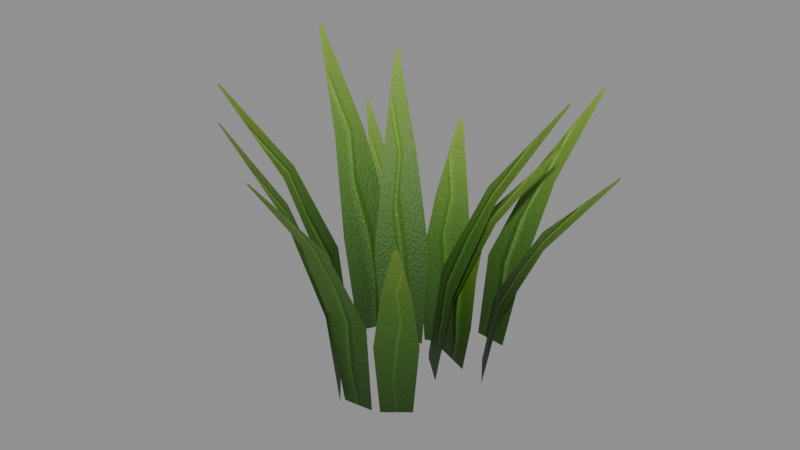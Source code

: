 # Source: tuft_mid.blend  (saved by Blender 5.2.45; exported with 4.5.12 LTS)
import bpy
from mathutils import Matrix  # noqa: F401  (used for matrix-valued properties, if any)

bpy.ops.wm.read_factory_settings(use_empty=True)
scene = bpy.context.scene
scene.name = 'Scene'

# ---- collections
col_ke_tuft_mid = bpy.data.collections.new('KE_tuft_mid'); scene.collection.children.link(col_ke_tuft_mid)

# ---- images (referenced by path relative to the original .blend; pixels are not part of the script)
import os
ASSET_DIR = os.environ.get("B2B_ASSET_DIR", "")  # directory of the original .blend (textures are referenced by path, not embedded)
HERE = os.path.dirname(os.path.abspath(__file__))  # packed textures are extracted next to this script under _unpacked/

def load_image(name, relpath, width, height, colorspace="sRGB"):
    """Load a texture the original file referenced (path relative to the .blend, or extracted next to this script)."""
    p = next((c for c in (os.path.join(HERE, relpath), os.path.join(ASSET_DIR, relpath)) if relpath and os.path.exists(c)), "")
    if p:
        img = bpy.data.images.load(p, check_existing=True)
        img.name = name
    else:  # same state as the original file: an image datablock whose file is absent (Cycles renders it pink)
        img = bpy.data.images.new(name, width, height)
        img.source = "FILE"
        img.filepath = "//" + (relpath or name)
    img.colorspace_settings.name = colorspace
    return img
img_blade_png = load_image('blade.png', '_unpacked/blade.55e97945.png', 64, 256, 'sRGB')
img_blade_n_png = load_image('blade_n.png', '_unpacked/blade_n.d3ad3f77.png', 64, 256, 'Non-Color')

# ---- materials (node trees are filled in below, after node groups)
mat_blade_mat = bpy.data.materials.new('blade_mat')

# ---- material node trees
mat_blade_mat.use_nodes = True; mat_blade_mat.node_tree.nodes.clear()
_N = mat_blade_mat.node_tree.nodes; _L = mat_blade_mat.node_tree.links
n0 = _N.new('ShaderNodeBsdfPrincipled'); n0.name = 'Principled BSDF'; n0.location = (-200, 100)
n0.inputs[2].default_value = 0.55
n0.inputs[10].default_value = 0.005
n0.inputs[13].default_value = 0.3
n1 = _N.new('ShaderNodeOutputMaterial'); n1.name = 'Material Output'; n1.location = (200, 100)
n2 = _N.new('ShaderNodeTexImage'); n2.name = 'Image Texture'; n2.location = (0, 0)
n2.image = img_blade_png
n3 = _N.new('ShaderNodeTexImage'); n3.name = 'Image Texture.001'; n3.location = (0, 0)
n3.image = img_blade_n_png
n4 = _N.new('ShaderNodeNormalMap'); n4.name = 'Normal Map'; n4.location = (0, 0)
n4.width = 160
_L.new(n0.outputs[0], n1.inputs[0])
_L.new(n2.outputs[0], n0.inputs[0])
_L.new(n3.outputs[0], n4.inputs[1])
_L.new(n4.outputs[0], n0.inputs[5])
n1.is_active_output = True

# ---- meshes
me_tuft_mid = bpy.data.meshes.new('tuft_mid')
me_tuft_mid.from_pydata([(-0.02803, 0.06152, 0.0), (0.01767, 0.08015, 0.0), (-0.03884, 0.06473, 0.1021), (0.02316, 0.09001, 0.1021), (-0.0348, 0.08925, 0.1971), (0.003121, 0.1047, 0.1971), (-0.03163, 0.1287, 0.2851), (-0.02671, 0.1307, 0.2851), (-0.003533, 0.03894, 0.0), (0.02676, 0.01753, 0.0), (0.0012, 0.0571, 0.09955), (0.04229, 0.02806, 0.09955), (0.03958, 0.09448, 0.1922), (0.06472, 0.07672, 0.1922), (0.1012, 0.1585, 0.2781), (0.1045, 0.1562, 0.2781), (-0.1086, 0.02246, 0.0), (-0.08536, 0.06491, 0.0), (-0.1318, 0.02534, 0.1267), (-0.1003, 0.08293, 0.1267), (-0.183, 0.06786, 0.2447), (-0.1637, 0.1031, 0.2447), (-0.2701, 0.1354, 0.3539), (-0.2676, 0.14, 0.3539), (-0.06237, 0.01852, 0.0), (-0.02505, 0.05231, 0.0), (-0.08116, 0.02589, 0.1216), (-0.03052, 0.07174, 0.1216), (-0.1077, 0.07499, 0.2348), (-0.07675, 0.103, 0.2348), (-0.1549, 0.1542, 0.3396), (-0.1509, 0.1578, 0.3396), (-0.06854, 0.1067, 0.0), (-0.03525, 0.1207, 0.0), (-0.07939, 0.1158, 0.06905), (-0.03423, 0.1349, 0.06905), (-0.08538, 0.1545, 0.1333), (-0.05775, 0.1662, 0.1333), (-0.09795, 0.2179, 0.1929), (-0.09437, 0.2194, 0.1929), (0.01528, 0.1193, 0.0), (0.05749, 0.1141, 0.0), (0.01048, 0.1424, 0.1051), (0.06774, 0.1354, 0.1051), (0.02978, 0.2076, 0.2029), (0.06481, 0.2033, 0.2029), (0.05867, 0.3167, 0.2934), (0.06321, 0.3161, 0.2934), (-0.08906, -0.03137, 0.0), (-0.1101, 0.01054, 0.0), (-0.09995, -0.04622, 0.1217), (-0.1286, 0.01064, 0.1217), (-0.1495, -0.0573, 0.2349), (-0.167, -0.02252, 0.2349), (-0.2303, -0.07904, 0.3398), (-0.2326, -0.07453, 0.3398), (0.0587, -0.06831, 0.0), (0.02904, -0.09284, 0.0), (0.07116, -0.0726, 0.09691), (0.03092, -0.1059, 0.09691), (0.08485, -0.105, 0.1871), (0.06023, -0.1254, 0.1871), (0.11, -0.1572, 0.2707), (0.1068, -0.1599, 0.2707), (0.001474, 0.03243, 0.0), (0.03972, -0.002221, 0.0), (0.005983, 0.05112, 0.122), (0.05787, 0.004106, 0.122), (0.05005, 0.07951, 0.2357), (0.08179, 0.05075, 0.2357), (0.1205, 0.1295, 0.3409), (0.1246, 0.1258, 0.3409), (-0.1075, 0.06939, 0.0), (-0.08506, 0.1002, 0.0), (-0.1257, 0.07425, 0.08916), (-0.09525, 0.116, 0.08916), (-0.1623, 0.1134, 0.1722), (-0.1437, 0.1389, 0.1722), (-0.2252, 0.1762, 0.249), (-0.2228, 0.1795, 0.249), (0.002248, 0.05854, 0.0), (0.04999, 0.03904, 0.0), (-0.004519, 0.06629, 0.0632), (0.06024, 0.03984, 0.0632), (0.01329, 0.07398, 0.122), (0.05291, 0.0578, 0.122), (0.03927, 0.08832, 0.1765), (0.0444, 0.08623, 0.1765), (0.05531, 0.07302, 0.0), (0.08626, 0.02904, 0.0), (0.06304, 0.09019, 0.09565), (0.105, 0.03052, 0.09565), (0.1109, 0.1066, 0.1847), (0.1366, 0.07007, 0.1847), (0.1884, 0.1373, 0.2672), (0.1917, 0.1326, 0.2672), (0.01946, -0.09622, 0.0), (-0.01897, -0.1008, 0.0), (0.02855, -0.114, 0.1265), (-0.02359, -0.1202, 0.1265), (0.02513, -0.1709, 0.2443), (-0.006766, -0.1747, 0.2443), (0.02242, -0.2654, 0.3534), (0.01829, -0.2659, 0.3534), (-0.01936, -0.1087, 0.0), (-0.05305, -0.071, 0.0), (-0.02332, -0.1243, 0.124), (-0.06903, -0.0732, 0.124), (-0.06212, -0.1411, 0.2395), (-0.09007, -0.1099, 0.2395), (-0.1241, -0.1721, 0.3464), (-0.1278, -0.1681, 0.3464)], [], [(0, 1, 3, 2), (2, 3, 5, 4), (4, 5, 7, 6), (8, 9, 11, 10), (10, 11, 13, 12), (12, 13, 15, 14), (16, 17, 19, 18), (18, 19, 21, 20), (20, 21, 23, 22), (24, 25, 27, 26), (26, 27, 29, 28), (28, 29, 31, 30), (32, 33, 35, 34), (34, 35, 37, 36), (36, 37, 39, 38), (40, 41, 43, 42), (42, 43, 45, 44), (44, 45, 47, 46), (48, 49, 51, 50), (50, 51, 53, 52), (52, 53, 55, 54), (56, 57, 59, 58), (58, 59, 61, 60), (60, 61, 63, 62), (64, 65, 67, 66), (66, 67, 69, 68), (68, 69, 71, 70), (72, 73, 75, 74), (74, 75, 77, 76), (76, 77, 79, 78), (80, 81, 83, 82), (82, 83, 85, 84), (84, 85, 87, 86), (88, 89, 91, 90), (90, 91, 93, 92), (92, 93, 95, 94), (96, 97, 99, 98), (98, 99, 101, 100), (100, 101, 103, 102), (104, 105, 107, 106), (106, 107, 109, 108), (108, 109, 111, 110)])
me_tuft_mid.polygons.foreach_set('use_smooth', [True] * 42)
_uv = me_tuft_mid.uv_layers.new(name='UVMap')
_uv.uv.foreach_set('vector', [1.0, 0.0, 0.0, 0.0, 0.0, 0.3333, 1.0, 0.3333, 1.0, 0.3333, 0.0, 0.3333, 0.0, 0.6667, 1.0, 0.6667, 1.0, 0.6667, 0.0, 0.6667, 0.0, 1.0, 1.0, 1.0, 1.0, 0.0, 0.0, 0.0, 0.0, 0.3333, 1.0, 0.3333, 1.0, 0.3333, 0.0, 0.3333, 0.0, 0.6667, 1.0, 0.6667, 1.0, 0.6667, 0.0, 0.6667, 0.0, 1.0, 1.0, 1.0, 1.0, 0.0, 0.0, 0.0, 0.0, 0.3333, 1.0, 0.3333, 1.0, 0.3333, 0.0, 0.3333, 0.0, 0.6667, 1.0, 0.6667, 1.0, 0.6667, 0.0, 0.6667, 0.0, 1.0, 1.0, 1.0, 1.0, 0.0, 0.0, 0.0, 0.0, 0.3333, 1.0, 0.3333, 1.0, 0.3333, 0.0, 0.3333, 0.0, 0.6667, 1.0, 0.6667, 1.0, 0.6667, 0.0, 0.6667, 0.0, 1.0, 1.0, 1.0, 1.0, 0.0, 0.0, 0.0, 0.0, 0.3333, 1.0, 0.3333, 1.0, 0.3333, 0.0, 0.3333, 0.0, 0.6667, 1.0, 0.6667, 1.0, 0.6667, 0.0, 0.6667, 0.0, 1.0, 1.0, 1.0, 1.0, 0.0, 0.0, 0.0, 0.0, 0.3333, 1.0, 0.3333, 1.0, 0.3333, 0.0, 0.3333, 0.0, 0.6667, 1.0, 0.6667, 1.0, 0.6667, 0.0, 0.6667, 0.0, 1.0, 1.0, 1.0, 1.0, 0.0, 0.0, 0.0, 0.0, 0.3333, 1.0, 0.3333, 1.0, 0.3333, 0.0, 0.3333, 0.0, 0.6667, 1.0, 0.6667, 1.0, 0.6667, 0.0, 0.6667, 0.0, 1.0, 1.0, 1.0, 1.0, 0.0, 0.0, 0.0, 0.0, 0.3333, 1.0, 0.3333, 1.0, 0.3333, 0.0, 0.3333, 0.0, 0.6667, 1.0, 0.6667, 1.0, 0.6667, 0.0, 0.6667, 0.0, 1.0, 1.0, 1.0, 1.0, 0.0, 0.0, 0.0, 0.0, 0.3333, 1.0, 0.3333, 1.0, 0.3333, 0.0, 0.3333, 0.0, 0.6667, 1.0, 0.6667, 1.0, 0.6667, 0.0, 0.6667, 0.0, 1.0, 1.0, 1.0, 1.0, 0.0, 0.0, 0.0, 0.0, 0.3333, 1.0, 0.3333, 1.0, 0.3333, 0.0, 0.3333, 0.0, 0.6667, 1.0, 0.6667, 1.0, 0.6667, 0.0, 0.6667, 0.0, 1.0, 1.0, 1.0, 1.0, 0.0, 0.0, 0.0, 0.0, 0.3333, 1.0, 0.3333, 1.0, 0.3333, 0.0, 0.3333, 0.0, 0.6667, 1.0, 0.6667, 1.0, 0.6667, 0.0, 0.6667, 0.0, 1.0, 1.0, 1.0, 1.0, 0.0, 0.0, 0.0, 0.0, 0.3333, 1.0, 0.3333, 1.0, 0.3333, 0.0, 0.3333, 0.0, 0.6667, 1.0, 0.6667, 1.0, 0.6667, 0.0, 0.6667, 0.0, 1.0, 1.0, 1.0, 1.0, 0.0, 0.0, 0.0, 0.0, 0.3333, 1.0, 0.3333, 1.0, 0.3333, 0.0, 0.3333, 0.0, 0.6667, 1.0, 0.6667, 1.0, 0.6667, 0.0, 0.6667, 0.0, 1.0, 1.0, 1.0, 1.0, 0.0, 0.0, 0.0, 0.0, 0.3333, 1.0, 0.3333, 1.0, 0.3333, 0.0, 0.3333, 0.0, 0.6667, 1.0, 0.6667, 1.0, 0.6667, 0.0, 0.6667, 0.0, 1.0, 1.0, 1.0])
me_tuft_mid.materials.append(mat_blade_mat)
me_tuft_mid.update()

# ---- objects
ob_model = bpy.data.objects.new('model', me_tuft_mid)

# ---- transforms, parenting, visibility, modifiers, constraints
ob_model.location = (0.0, 0.0, 0.0)

# ---- collection membership
col_ke_tuft_mid.objects.link(ob_model)

# ---- scene / render settings (as saved in the file)
scene.frame_start = 1; scene.frame_end = 250; scene.frame_set(1)
scene.render.engine = 'BLENDER_EEVEE_NEXT'
scene.render.bake_bias = 0.0
scene.render.bake_samples = 0
scene.render.compositor_device = 'GPU'
scene.eevee.use_volume_custom_range = False
scene.eevee.fast_gi_thickness_near = 0.1
scene.eevee.fast_gi_thickness_far = 0.0
scene.eevee.ray_tracing_options.screen_trace_thickness = 0.1
bpy.context.view_layer.update()

# ---- added for rendering (the .blend has no active camera and no usable light): camera, sun + grey world if the file has none
cam_auto = bpy.data.cameras.new('AutoCamera')
cam_auto.lens = 50.0
cam_auto.sensor_width = 36.0
cam_auto.clip_end = 1000.0
ob_auto_camera = bpy.data.objects.new('AutoCamera', cam_auto)
scene.collection.objects.link(ob_auto_camera)
ob_auto_camera.location = (0.722559, -0.888718, 0.786369)
ob_auto_camera.rotation_euler = (1.09748, -7.21219e-08, 0.694738)
scene.camera = ob_auto_camera
light_auto_sun = bpy.data.lights.new('AutoSun', 'SUN')
light_auto_sun.energy = 3.0
light_auto_sun.angle = 0.0523599
ob_auto_sun = bpy.data.objects.new('AutoSun', light_auto_sun)
scene.collection.objects.link(ob_auto_sun)
ob_auto_sun.rotation_euler = (0.872665, 0.174533, 0.523599)
if scene.world is None:
    world_auto = bpy.data.worlds.new('AutoWorld')
    world_auto.color = (0.3, 0.3, 0.3)
    scene.world = world_auto
bpy.context.view_layer.update()
